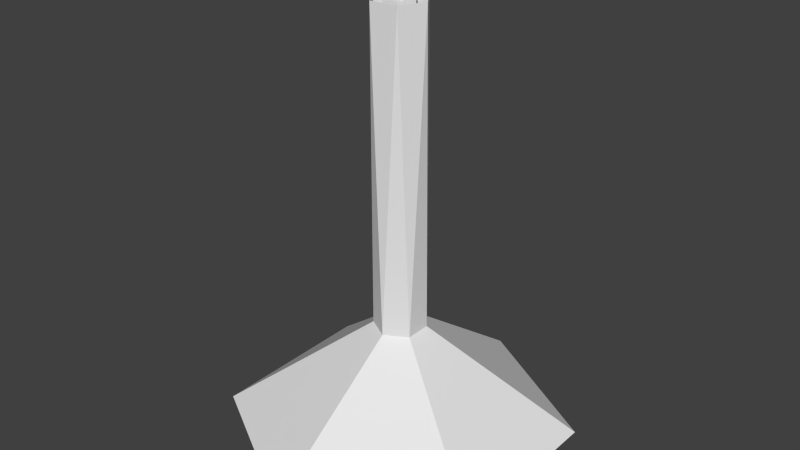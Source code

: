 # Source: Lamp_Hanging_01.blend  (saved by Blender 2.76.0; exported with 4.5.12 LTS)
import bpy
from mathutils import Matrix  # noqa: F401  (used for matrix-valued properties, if any)

bpy.ops.wm.read_factory_settings(use_empty=True)
scene = bpy.context.scene
scene.name = 'Scene'

# ---- collections
col_collection_1 = bpy.data.collections.new('Collection 1'); scene.collection.children.link(col_collection_1)

# ---- world
world_world = bpy.data.worlds.new('World'); scene.world = world_world
world_world.color = (0.05088, 0.05088, 0.05088)
world_world.use_sun_shadow = False
world_world.sun_shadow_jitter_overblur = 0.0
world_world.cycles.sampling_method = 'MANUAL'
world_world.cycles.sample_map_resolution = 256

# ---- meshes
me_cylinder_002 = bpy.data.meshes.new('Cylinder.002')
me_cylinder_002.from_pydata([(-9.934e-10, 0.45, -1.3), (0.3897, 0.225, -1.3), (0.3897, -0.225, -1.3), (-4.033e-08, -0.45, -1.3), (-0.3897, -0.225, -1.3), (-0.3897, 0.225, -1.3)], [], [(0, 1, 2, 3, 4, 5)])
_uv = me_cylinder_002.uv_layers.new(name='UVMap')
_uv.uv.foreach_set('vector', [0.1795, 0.5915, 0.1795, 0.6595, 0.1205, 0.6936, 0.06156, 0.6595, 0.06156, 0.5915, 0.1205, 0.5574])
me_cylinder_002.use_remesh_preserve_volume = False
me_cylinder_002.use_remesh_preserve_attributes = False
me_cylinder_002.use_mirror_vertex_groups = False
me_cylinder_002.update()
me_cylinder_001 = bpy.data.meshes.new('Cylinder.001')
me_cylinder_001.from_pydata([(5.964e-09, 0.5345, -1.308), (-1.918e-08, 0.0797, -0.9807), (0.4629, 0.2672, -1.308), (0.06902, 0.03985, -0.9807), (0.4629, -0.2672, -1.308), (0.06902, -0.03985, -0.9807), (-5.394e-08, -0.5345, -1.308), (-6.362e-09, -0.0797, -0.9807), (-0.4629, -0.2672, -1.308), (-0.06902, -0.03985, -0.9807), (-0.4629, 0.2672, -1.308), (-0.06902, 0.03985, -0.9807), (-0.049, 0.06999, 0.0002572), (0.03611, 0.07743, 0.0002572), (0.08511, 0.007446, 0.0002572), (0.049, -0.06999, 0.0002572), (-0.03611, -0.07743, 0.0002572), (-0.08511, -0.007446, 0.0002572)], [], [(1, 2, 3), (3, 4, 5), (5, 6, 7), (7, 8, 9), (5, 15, 14), (11, 0, 1), (9, 10, 11), (11, 12, 17), (7, 16, 15), (3, 14, 13), (9, 17, 16), (1, 13, 12), (0, 2, 1), (2, 4, 3), (4, 6, 5), (6, 8, 7), (7, 15, 5), (10, 0, 11), (8, 10, 9), (1, 12, 11), (9, 16, 7), (5, 14, 3), (11, 17, 9), (3, 13, 1)])
me_cylinder_001.use_remesh_preserve_volume = False
me_cylinder_001.use_remesh_preserve_attributes = False
me_cylinder_001.use_mirror_vertex_groups = False
me_cylinder_001.update()
me_cylinder = bpy.data.meshes.new('Cylinder')
me_cylinder.from_pydata([(0.0, 0.5, -1.3), (-8.941e-09, 0.05, -1.0), (0.433, 0.25, -1.3), (0.0433, 0.025, -1.0), (0.433, -0.25, -1.3), (0.0433, -0.025, -1.0), (-4.371e-08, -0.5, -1.3), (-1.331e-08, -0.05, -1.0), (-0.433, -0.25, -1.3), (-0.0433, -0.025, -1.0), (-0.433, 0.25, -1.3), (-0.0433, 0.025, -1.0), (-0.02868, 0.04096, -5.96e-08), (0.02113, 0.04532, -5.96e-08), (0.04981, 0.004358, -5.96e-08), (0.02868, -0.04096, -5.96e-08), (-0.02113, -0.04532, -5.96e-08), (-0.04981, -0.004358, -5.96e-08), (-9.934e-10, 0.45, -1.3), (0.3897, 0.225, -1.3), (0.3897, -0.225, -1.3), (-4.033e-08, -0.45, -1.3), (-0.3897, -0.225, -1.3), (-0.3897, 0.225, -1.3)], [], [(1, 3, 2), (3, 5, 4), (5, 7, 6), (7, 9, 8), (5, 14, 15), (11, 1, 0), (9, 11, 10), (4, 20, 19), (11, 17, 12), (7, 15, 16), (3, 13, 14), (9, 16, 17), (1, 12, 13), (10, 23, 22), (0, 2, 19), (6, 21, 20), (10, 0, 18), (8, 22, 21), (0, 1, 2), (2, 3, 4), (4, 5, 6), (6, 7, 8), (7, 5, 15), (10, 11, 0), (8, 9, 10), (2, 4, 19), (1, 11, 12), (9, 7, 16), (5, 3, 14), (11, 9, 17), (3, 1, 13), (8, 10, 22), (18, 0, 19), (4, 6, 20), (23, 10, 18), (6, 8, 21)])
_uv = me_cylinder.uv_layers.new(name='UVMap')
_uv.uv.foreach_set('vector', [0.1104, 0.1143, 0.1076, 0.1133, 0.1002, 0.07257, 0.1076, 0.1133, 0.1048, 0.1156, 0.07257, 0.09522, 0.1048, 0.1156, 0.1048, 0.1189, 0.07257, 0.1279, 0.1048, 0.1189, 0.1076, 0.1199, 0.1002, 0.1379, 0.1726, 0.07267, 0.1726, 0.1496, 0.1703, 0.1496, 0.1104, 0.1176, 0.1104, 0.1143, 0.1279, 0.08258, 0.1487, 0.1495, 0.152, 0.1495, 0.1613, 0.1726, 0.06398, 0.06398, 0.06398, 0.06398, 0.06398, 0.06398, 0.152, 0.1495, 0.15, 0.07257, 0.1533, 0.07257, 0.1692, 0.07261, 0.1703, 0.1496, 0.1669, 0.1495, 0.1636, 0.07261, 0.1646, 0.1496, 0.1613, 0.1495, 0.1487, 0.1495, 0.1476, 0.07257, 0.15, 0.07257, 0.1669, 0.07267, 0.1669, 0.1496, 0.1646, 0.1496, 0.06398, 0.06398, 0.06398, 0.06398, 0.06398, 0.06398, 0.06398, 0.06398, 0.06398, 0.06398, 0.06398, 0.06398, 0.06398, 0.06398, 0.06398, 0.06398, 0.06398, 0.06398, 0.06398, 0.06398, 0.06398, 0.06398, 0.06398, 0.06398, 0.06398, 0.06398, 0.06398, 0.06398, 0.06398, 0.06398, 0.1279, 0.08258, 0.1104, 0.1143, 0.1002, 0.07257, 0.1002, 0.07257, 0.1076, 0.1133, 0.07257, 0.09522, 0.07257, 0.09522, 0.1048, 0.1156, 0.07257, 0.1279, 0.07257, 0.1279, 0.1048, 0.1189, 0.1002, 0.1379, 0.1692, 0.07261, 0.1726, 0.07267, 0.1703, 0.1496, 0.1279, 0.1152, 0.1104, 0.1176, 0.1279, 0.08258, 0.1279, 0.1726, 0.1487, 0.1495, 0.1613, 0.1726, 0.06398, 0.06398, 0.06398, 0.06398, 0.06398, 0.06398, 0.1543, 0.1495, 0.152, 0.1495, 0.1533, 0.07257, 0.1669, 0.07257, 0.1692, 0.07261, 0.1669, 0.1495, 0.1613, 0.07257, 0.1636, 0.07261, 0.1613, 0.1495, 0.152, 0.1495, 0.1487, 0.1495, 0.15, 0.07257, 0.1636, 0.07261, 0.1669, 0.07267, 0.1646, 0.1496, 0.06398, 0.06398, 0.06398, 0.06398, 0.06398, 0.06398, 0.06398, 0.06398, 0.06398, 0.06398, 0.06398, 0.06398, 0.06398, 0.06398, 0.06398, 0.06398, 0.06398, 0.06398, 0.06398, 0.06398, 0.06398, 0.06398, 0.06398, 0.06398, 0.06398, 0.06398, 0.06398, 0.06398, 0.06398, 0.06398])
me_cylinder.use_remesh_preserve_volume = False
me_cylinder.use_remesh_preserve_attributes = False
me_cylinder.use_mirror_vertex_groups = False
me_cylinder.update()

# ---- objects
ob_light_hanging_01_innards = bpy.data.objects.new('Light_Hanging_01_Innards', me_cylinder_002)
ob_light_hanging_01_outline = bpy.data.objects.new('Light_Hanging_01_Outline', me_cylinder_001)
ob_light_hanging_01 = bpy.data.objects.new('Light_Hanging_01', me_cylinder)

# ---- transforms, parenting, visibility, modifiers, constraints
ob_light_hanging_01_innards.location = (0.0, 0.0, 0.0)
ob_light_hanging_01_innards.lineart.crease_threshold = 0.0
ob_light_hanging_01_outline.location = (0.0, 0.0, 0.0)
ob_light_hanging_01_outline.lineart.crease_threshold = 0.0
ob_light_hanging_01.location = (0.0, 0.0, 0.0)
ob_light_hanging_01.lineart.crease_threshold = 0.0

# ---- collection membership
col_collection_1.objects.link(ob_light_hanging_01_innards)
col_collection_1.objects.link(ob_light_hanging_01_outline)
col_collection_1.objects.link(ob_light_hanging_01)

# ---- scene / render settings (as saved in the file)
scene.frame_start = 1; scene.frame_end = 250; scene.frame_set(1)
scene.render.engine = 'BLENDER_EEVEE_NEXT'
scene.render.resolution_percentage = 50
scene.render.dither_intensity = 0.0
scene.cycles.use_denoising = False
scene.cycles.samples = 10
scene.cycles.sampling_pattern = 'TABULATED_SOBOL'
scene.cycles.light_sampling_threshold = 0.0
scene.cycles.use_adaptive_sampling = False
scene.cycles.use_light_tree = False
scene.cycles.blur_glossy = 0.0
scene.cycles.pixel_filter_type = 'GAUSSIAN'
scene.cycles.sample_clamp_indirect = 0.0
scene.view_settings.view_transform = 'Standard'
bpy.context.view_layer.update()

# ---- added for rendering (the .blend has no active camera and no usable light): camera, sun
cam_auto = bpy.data.cameras.new('AutoCamera')
cam_auto.lens = 50.0
cam_auto.sensor_width = 36.0
cam_auto.clip_end = 1000.0
ob_auto_camera = bpy.data.objects.new('AutoCamera', cam_auto)
scene.collection.objects.link(ob_auto_camera)
ob_auto_camera.location = (1.78251, -2.13901, 0.772061)
ob_auto_camera.rotation_euler = (1.09748, -7.21219e-08, 0.694738)
scene.camera = ob_auto_camera
light_auto_sun = bpy.data.lights.new('AutoSun', 'SUN')
light_auto_sun.energy = 3.0
light_auto_sun.angle = 0.0523599
ob_auto_sun = bpy.data.objects.new('AutoSun', light_auto_sun)
scene.collection.objects.link(ob_auto_sun)
ob_auto_sun.rotation_euler = (0.872665, 0.174533, 0.523599)
bpy.context.view_layer.update()

